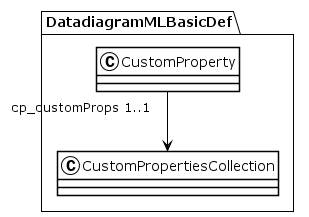

The diagram above was rendered by PlantUML. Its source (embedded in the PNG):
@startuml
!theme plain
package DatadiagramMLBasicDef {
class CustomProperty {
}
CustomProperty "cp_customProps 1..1" --> CustomPropertiesCollection
class CustomPropertiesCollection {
}
}
@enduml